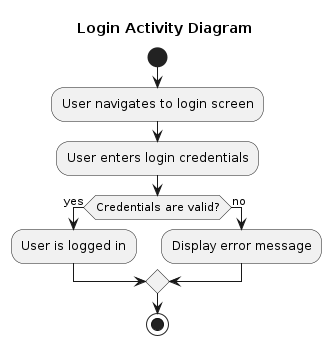

The diagram above was rendered by PlantUML. Its source (embedded in the PNG):
@startuml login_activity_diagram

title Login Activity Diagram

start

:User navigates to login screen;
:User enters login credentials;
if (Credentials are valid?) then (yes)
  :User is logged in;
else (no)
  :Display error message;
endif
stop

@enduml